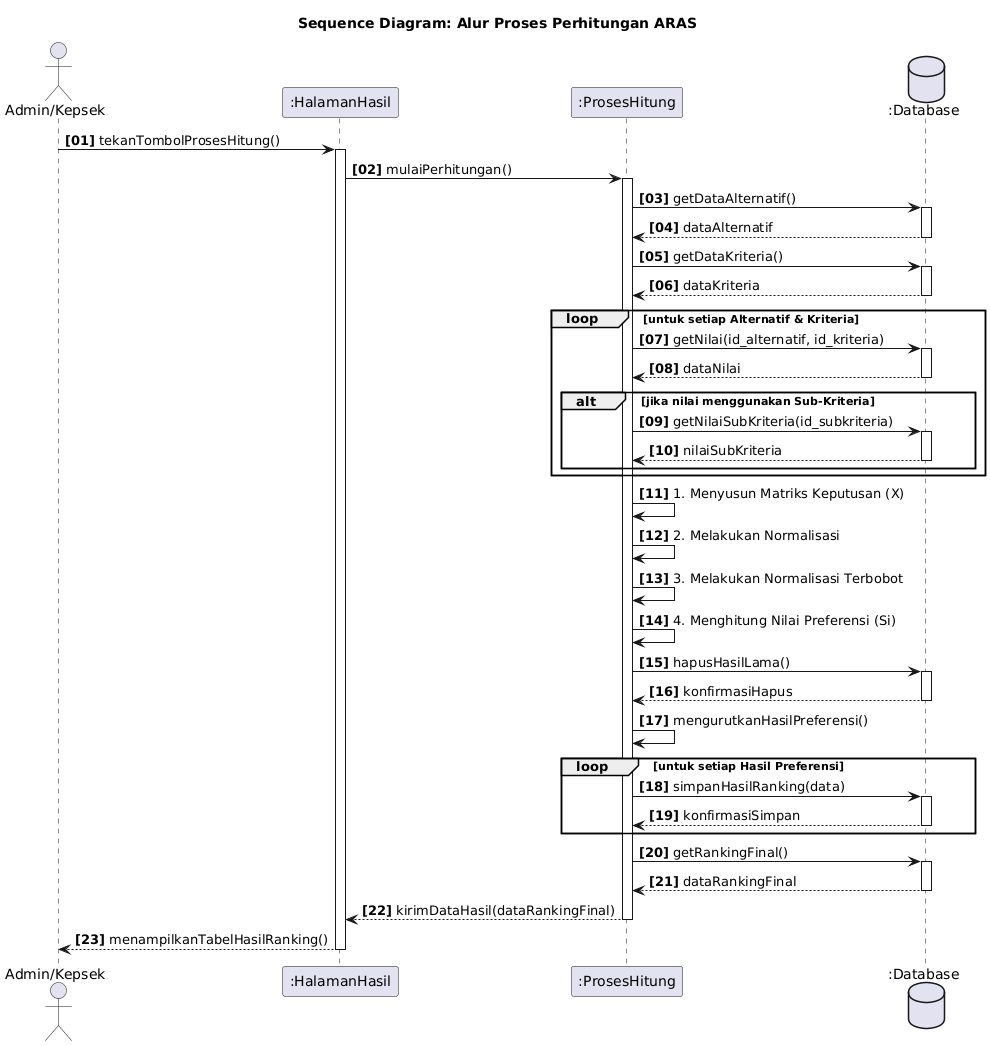

The diagram above was rendered by PlantUML. Its source (embedded in the PNG):
@startuml
title Sequence Diagram: Alur Proses Perhitungan ARAS

autonumber "<b>[00]"

actor "Admin/Kepsek" as Aktor

participant ":HalamanHasil" as View
participant ":ProsesHitung" as Controller
database ":Database" as DB

Aktor -> View: tekanTombolProsesHitung()
activate View

View -> Controller: mulaiPerhitungan()
activate Controller

Controller -> DB: getDataAlternatif()
activate DB
DB --> Controller: dataAlternatif
deactivate DB

Controller -> DB: getDataKriteria()
activate DB
DB --> Controller: dataKriteria
deactivate DB

loop untuk setiap Alternatif & Kriteria
    Controller -> DB: getNilai(id_alternatif, id_kriteria)
    activate DB
    DB --> Controller: dataNilai
    deactivate DB

    alt jika nilai menggunakan Sub-Kriteria
        Controller -> DB: getNilaiSubKriteria(id_subkriteria)
        activate DB
        DB --> Controller: nilaiSubKriteria
        deactivate DB
    end
end

Controller -> Controller: 1. Menyusun Matriks Keputusan (X)
Controller -> Controller: 2. Melakukan Normalisasi
Controller -> Controller: 3. Melakukan Normalisasi Terbobot
Controller -> Controller: 4. Menghitung Nilai Preferensi (Si)

Controller -> DB: hapusHasilLama()
activate DB
DB --> Controller: konfirmasiHapus
deactivate DB

Controller -> Controller: mengurutkanHasilPreferensi()

loop untuk setiap Hasil Preferensi
    Controller -> DB: simpanHasilRanking(data)
    activate DB
    DB --> Controller: konfirmasiSimpan
    deactivate DB
end

Controller -> DB: getRankingFinal()
activate DB
DB --> Controller: dataRankingFinal
deactivate DB

Controller --> View: kirimDataHasil(dataRankingFinal)
deactivate Controller

View --> Aktor: menampilkanTabelHasilRanking()
deactivate View
@enduml